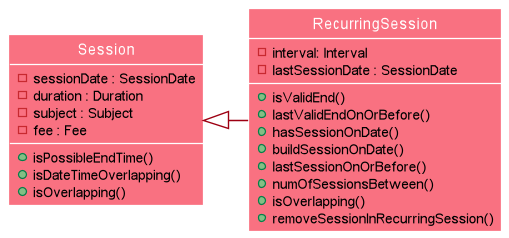

The diagram above was rendered by PlantUML. Its source (embedded in the PNG):
@startuml
!include ../style.puml
skinparam arrowThickness 1.1
skinparam arrowColor MODEL_COLOR
skinparam classBackgroundColor MODEL_COLOR_T1
show members
Session <|- RecurringSession
        class Session {
            - sessionDate : SessionDate
            - duration : Duration
            - subject : Subject
            - fee : Fee
            + isPossibleEndTime()
            + isDateTimeOverlapping()
            +isOverlapping()
        }

        class RecurringSession {
            - interval: Interval
            - lastSessionDate : SessionDate
            + isValidEnd()
            + lastValidEndOnOrBefore()
            + hasSessionOnDate()
            + buildSessionOnDate()
            + lastSessionOnOrBefore()
            + numOfSessionsBetween()
            + isOverlapping()
            + removeSessionInRecurringSession()
        }
@enduml